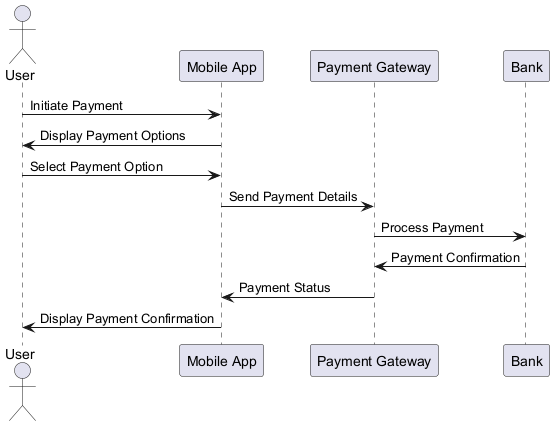

The diagram above was rendered by PlantUML. Its source (embedded in the PNG):
@startuml
actor User
participant "Mobile App" as App
participant "Payment Gateway" as Gateway
participant "Bank" as Bank

User -> App : Initiate Payment
App -> User : Display Payment Options
User -> App : Select Payment Option
App -> Gateway : Send Payment Details
Gateway -> Bank : Process Payment
Bank -> Gateway : Payment Confirmation
Gateway -> App : Payment Status
App -> User : Display Payment Confirmation
@enduml